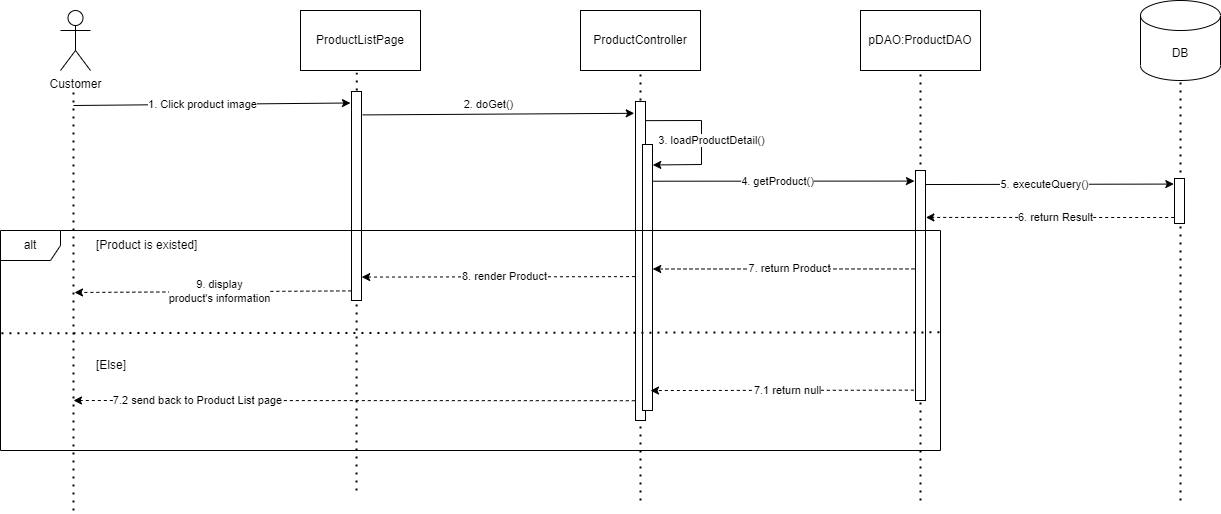

The diagram above was exported from draw.io. Its source (the exported page's mxGraphModel, read from the mxfile embedded in the PNG):
<mxGraphModel dx="2444" dy="932" grid="1" gridSize="10" guides="1" tooltips="1" connect="1" arrows="1" fold="1" page="1" pageScale="1" pageWidth="850" pageHeight="1100" math="0" shadow="0">
  <root>
    <mxCell id="0" />
    <mxCell id="1" parent="0" />
    <mxCell id="oHZJs8eeRiXXtyMh8pcy-1" value="Customer" style="shape=umlActor;verticalLabelPosition=bottom;verticalAlign=top;html=1;outlineConnect=0;" vertex="1" parent="1">
      <mxGeometry x="-280" y="50" width="30" height="60" as="geometry" />
    </mxCell>
    <mxCell id="oHZJs8eeRiXXtyMh8pcy-2" value="ProductController" style="rounded=0;whiteSpace=wrap;html=1;" vertex="1" parent="1">
      <mxGeometry x="240" y="50" width="120" height="60" as="geometry" />
    </mxCell>
    <mxCell id="oHZJs8eeRiXXtyMh8pcy-4" value="pDAO:ProductDAO" style="rounded=0;whiteSpace=wrap;html=1;" vertex="1" parent="1">
      <mxGeometry x="520" y="50" width="120" height="60" as="geometry" />
    </mxCell>
    <mxCell id="oHZJs8eeRiXXtyMh8pcy-6" value="DB" style="shape=cylinder3;whiteSpace=wrap;html=1;boundedLbl=1;backgroundOutline=1;size=15;" vertex="1" parent="1">
      <mxGeometry x="800" y="40" width="80" height="80" as="geometry" />
    </mxCell>
    <mxCell id="oHZJs8eeRiXXtyMh8pcy-7" value="" style="endArrow=none;dashed=1;html=1;dashPattern=1 3;strokeWidth=2;rounded=0;entryX=0.469;entryY=1.039;entryDx=0;entryDy=0;entryPerimeter=0;" edge="1" parent="1" target="oHZJs8eeRiXXtyMh8pcy-31">
      <mxGeometry width="50" height="50" relative="1" as="geometry">
        <mxPoint x="16" y="530" as="sourcePoint" />
        <mxPoint y="130" as="targetPoint" />
      </mxGeometry>
    </mxCell>
    <mxCell id="oHZJs8eeRiXXtyMh8pcy-8" value="" style="endArrow=none;dashed=1;html=1;dashPattern=1 3;strokeWidth=2;rounded=0;entryX=0.5;entryY=1;entryDx=0;entryDy=0;" edge="1" parent="1" target="oHZJs8eeRiXXtyMh8pcy-2">
      <mxGeometry width="50" height="50" relative="1" as="geometry">
        <mxPoint x="300" y="540" as="sourcePoint" />
        <mxPoint x="299.65999999999997" y="120" as="targetPoint" />
      </mxGeometry>
    </mxCell>
    <mxCell id="oHZJs8eeRiXXtyMh8pcy-9" value="" style="endArrow=none;dashed=1;html=1;dashPattern=1 3;strokeWidth=2;rounded=0;" edge="1" parent="1">
      <mxGeometry width="50" height="50" relative="1" as="geometry">
        <mxPoint x="580" y="540" as="sourcePoint" />
        <mxPoint x="580" y="110" as="targetPoint" />
      </mxGeometry>
    </mxCell>
    <mxCell id="oHZJs8eeRiXXtyMh8pcy-10" value="" style="endArrow=none;dashed=1;html=1;dashPattern=1 3;strokeWidth=2;rounded=0;entryX=0.5;entryY=1;entryDx=0;entryDy=0;entryPerimeter=0;" edge="1" parent="1" target="oHZJs8eeRiXXtyMh8pcy-6">
      <mxGeometry width="50" height="50" relative="1" as="geometry">
        <mxPoint x="840" y="540" as="sourcePoint" />
        <mxPoint x="840" y="130" as="targetPoint" />
      </mxGeometry>
    </mxCell>
    <mxCell id="oHZJs8eeRiXXtyMh8pcy-11" value="" style="rounded=0;whiteSpace=wrap;html=1;" vertex="1" parent="1">
      <mxGeometry x="295" y="141" width="10" height="319" as="geometry" />
    </mxCell>
    <mxCell id="oHZJs8eeRiXXtyMh8pcy-12" value="2. doGet()" style="endArrow=classic;html=1;rounded=0;exitX=1.113;exitY=0.112;exitDx=0;exitDy=0;exitPerimeter=0;entryX=-0.124;entryY=0.037;entryDx=0;entryDy=0;entryPerimeter=0;" edge="1" parent="1" source="oHZJs8eeRiXXtyMh8pcy-33" target="oHZJs8eeRiXXtyMh8pcy-11">
      <mxGeometry x="-0.0694" y="10" width="50" height="50" relative="1" as="geometry">
        <mxPoint x="30" y="153" as="sourcePoint" />
        <mxPoint x="290" y="153" as="targetPoint" />
        <mxPoint as="offset" />
      </mxGeometry>
    </mxCell>
    <mxCell id="oHZJs8eeRiXXtyMh8pcy-14" value="" style="rounded=0;whiteSpace=wrap;html=1;" vertex="1" parent="1">
      <mxGeometry x="575" y="210" width="10" height="230" as="geometry" />
    </mxCell>
    <mxCell id="oHZJs8eeRiXXtyMh8pcy-17" value="" style="rounded=0;whiteSpace=wrap;html=1;" vertex="1" parent="1">
      <mxGeometry x="834" y="218" width="10" height="45" as="geometry" />
    </mxCell>
    <mxCell id="oHZJs8eeRiXXtyMh8pcy-21" value="" style="rounded=0;whiteSpace=wrap;html=1;" vertex="1" parent="1">
      <mxGeometry x="302" y="184" width="10" height="266" as="geometry" />
    </mxCell>
    <mxCell id="oHZJs8eeRiXXtyMh8pcy-22" value="3. loadProductDetail()" style="endArrow=classic;html=1;rounded=0;entryX=1.032;entryY=0.077;entryDx=0;entryDy=0;entryPerimeter=0;exitX=1.026;exitY=0.06;exitDx=0;exitDy=0;exitPerimeter=0;" edge="1" parent="1" source="oHZJs8eeRiXXtyMh8pcy-11" target="oHZJs8eeRiXXtyMh8pcy-21">
      <mxGeometry x="0.02" y="10" width="50" height="50" relative="1" as="geometry">
        <mxPoint x="306" y="160" as="sourcePoint" />
        <mxPoint x="312.95000000000005" y="204.48199999999997" as="targetPoint" />
        <mxPoint as="offset" />
        <Array as="points">
          <mxPoint x="361" y="160" />
          <mxPoint x="361" y="204" />
        </Array>
      </mxGeometry>
    </mxCell>
    <mxCell id="oHZJs8eeRiXXtyMh8pcy-23" value="4. getProduct()" style="endArrow=classic;html=1;rounded=0;exitX=1.015;exitY=0.138;exitDx=0;exitDy=0;exitPerimeter=0;entryX=-0.105;entryY=0.046;entryDx=0;entryDy=0;entryPerimeter=0;" edge="1" parent="1" source="oHZJs8eeRiXXtyMh8pcy-21" target="oHZJs8eeRiXXtyMh8pcy-14">
      <mxGeometry x="-0.0439" width="50" height="50" relative="1" as="geometry">
        <mxPoint x="316.43000000000006" y="220.57499999999993" as="sourcePoint" />
        <mxPoint x="571" y="221" as="targetPoint" />
        <mxPoint as="offset" />
        <Array as="points" />
      </mxGeometry>
    </mxCell>
    <mxCell id="oHZJs8eeRiXXtyMh8pcy-25" value="5. executeQuery()" style="endArrow=classic;html=1;rounded=0;exitX=1.029;exitY=0.061;exitDx=0;exitDy=0;exitPerimeter=0;entryX=-0.067;entryY=0.124;entryDx=0;entryDy=0;entryPerimeter=0;" edge="1" parent="1" source="oHZJs8eeRiXXtyMh8pcy-14" target="oHZJs8eeRiXXtyMh8pcy-17">
      <mxGeometry x="-0.0439" width="50" height="50" relative="1" as="geometry">
        <mxPoint x="590" y="224" as="sourcePoint" />
        <mxPoint x="830" y="224" as="targetPoint" />
        <mxPoint as="offset" />
        <Array as="points" />
      </mxGeometry>
    </mxCell>
    <mxCell id="oHZJs8eeRiXXtyMh8pcy-27" value="6. return Result" style="endArrow=classic;html=1;rounded=0;entryX=1.038;entryY=0.204;entryDx=0;entryDy=0;entryPerimeter=0;dashed=1;exitX=-0.032;exitY=0.867;exitDx=0;exitDy=0;exitPerimeter=0;" edge="1" parent="1" source="oHZJs8eeRiXXtyMh8pcy-17" target="oHZJs8eeRiXXtyMh8pcy-14">
      <mxGeometry x="-0.0439" width="50" height="50" relative="1" as="geometry">
        <mxPoint x="826.44" y="257" as="sourcePoint" />
        <mxPoint x="585.0000000000001" y="256.62" as="targetPoint" />
        <mxPoint as="offset" />
        <Array as="points" />
      </mxGeometry>
    </mxCell>
    <mxCell id="oHZJs8eeRiXXtyMh8pcy-29" value="7. return Product" style="endArrow=classic;html=1;rounded=0;entryX=1.024;entryY=0.468;entryDx=0;entryDy=0;entryPerimeter=0;dashed=1;exitX=-0.099;exitY=0.428;exitDx=0;exitDy=0;exitPerimeter=0;" edge="1" parent="1" source="oHZJs8eeRiXXtyMh8pcy-14" target="oHZJs8eeRiXXtyMh8pcy-21">
      <mxGeometry x="-0.0439" width="50" height="50" relative="1" as="geometry">
        <mxPoint x="561.44" y="308.59" as="sourcePoint" />
        <mxPoint x="320.0000000000001" y="308.21" as="targetPoint" />
        <mxPoint as="offset" />
        <Array as="points" />
      </mxGeometry>
    </mxCell>
    <mxCell id="oHZJs8eeRiXXtyMh8pcy-30" value="7.1 return null" style="endArrow=classic;html=1;rounded=0;entryX=0.8;entryY=0.925;entryDx=0;entryDy=0;entryPerimeter=0;dashed=1;exitX=-0.167;exitY=0.955;exitDx=0;exitDy=0;exitPerimeter=0;" edge="1" parent="1" source="oHZJs8eeRiXXtyMh8pcy-14" target="oHZJs8eeRiXXtyMh8pcy-21">
      <mxGeometry x="-0.0439" width="50" height="50" relative="1" as="geometry">
        <mxPoint x="561.44" y="430.38" as="sourcePoint" />
        <mxPoint x="320.0000000000001" y="430" as="targetPoint" />
        <mxPoint as="offset" />
        <Array as="points" />
      </mxGeometry>
    </mxCell>
    <mxCell id="oHZJs8eeRiXXtyMh8pcy-31" value="ProductListPage" style="rounded=0;whiteSpace=wrap;html=1;" vertex="1" parent="1">
      <mxGeometry x="-40" y="50" width="120" height="60" as="geometry" />
    </mxCell>
    <mxCell id="oHZJs8eeRiXXtyMh8pcy-32" value="" style="endArrow=none;dashed=1;html=1;dashPattern=1 3;strokeWidth=2;rounded=0;entryX=0.469;entryY=1.039;entryDx=0;entryDy=0;entryPerimeter=0;" edge="1" parent="1">
      <mxGeometry width="50" height="50" relative="1" as="geometry">
        <mxPoint x="-267" y="550" as="sourcePoint" />
        <mxPoint x="-267" y="130" as="targetPoint" />
      </mxGeometry>
    </mxCell>
    <mxCell id="oHZJs8eeRiXXtyMh8pcy-33" value="" style="rounded=0;whiteSpace=wrap;html=1;" vertex="1" parent="1">
      <mxGeometry x="11" y="131" width="10" height="209" as="geometry" />
    </mxCell>
    <mxCell id="oHZJs8eeRiXXtyMh8pcy-34" value="1. Click product image" style="endArrow=classic;html=1;rounded=0;entryX=-0.104;entryY=0.055;entryDx=0;entryDy=0;entryPerimeter=0;" edge="1" parent="1" target="oHZJs8eeRiXXtyMh8pcy-33">
      <mxGeometry x="-0.0614" width="50" height="50" relative="1" as="geometry">
        <mxPoint x="-267" y="145" as="sourcePoint" />
        <mxPoint x="3.4299999999998363" y="142.704" as="targetPoint" />
        <mxPoint as="offset" />
      </mxGeometry>
    </mxCell>
    <mxCell id="oHZJs8eeRiXXtyMh8pcy-39" value="8. render Product" style="endArrow=classic;html=1;rounded=0;dashed=1;exitX=-0.048;exitY=0.549;exitDx=0;exitDy=0;exitPerimeter=0;entryX=1.02;entryY=0.888;entryDx=0;entryDy=0;entryPerimeter=0;" edge="1" parent="1" source="oHZJs8eeRiXXtyMh8pcy-11" target="oHZJs8eeRiXXtyMh8pcy-33">
      <mxGeometry x="-0.0439" width="50" height="50" relative="1" as="geometry">
        <mxPoint x="291.44000000000005" y="315.47999999999996" as="sourcePoint" />
        <mxPoint x="30" y="315" as="targetPoint" />
        <mxPoint as="offset" />
        <Array as="points" />
      </mxGeometry>
    </mxCell>
    <mxCell id="oHZJs8eeRiXXtyMh8pcy-40" value="9. display &lt;br&gt;product's information" style="endArrow=classic;html=1;rounded=0;dashed=1;exitX=-0.016;exitY=0.954;exitDx=0;exitDy=0;exitPerimeter=0;" edge="1" parent="1" source="oHZJs8eeRiXXtyMh8pcy-33">
      <mxGeometry x="-0.0463" width="50" height="50" relative="1" as="geometry">
        <mxPoint x="8.470000000000027" y="330.38599999999997" as="sourcePoint" />
        <mxPoint x="-266" y="332" as="targetPoint" />
        <mxPoint as="offset" />
        <Array as="points" />
      </mxGeometry>
    </mxCell>
    <mxCell id="oHZJs8eeRiXXtyMh8pcy-41" value="7.2 send back to Product List page" style="endArrow=classic;html=1;rounded=0;dashed=1;exitX=-0.067;exitY=0.938;exitDx=0;exitDy=0;exitPerimeter=0;" edge="1" parent="1" source="oHZJs8eeRiXXtyMh8pcy-11">
      <mxGeometry x="0.5567" width="50" height="50" relative="1" as="geometry">
        <mxPoint x="290" y="440" as="sourcePoint" />
        <mxPoint x="-267" y="440" as="targetPoint" />
        <mxPoint as="offset" />
        <Array as="points" />
      </mxGeometry>
    </mxCell>
    <mxCell id="oHZJs8eeRiXXtyMh8pcy-42" value="alt" style="shape=umlFrame;whiteSpace=wrap;html=1;pointerEvents=0;" vertex="1" parent="1">
      <mxGeometry x="-340" y="270" width="940" height="220" as="geometry" />
    </mxCell>
    <mxCell id="oHZJs8eeRiXXtyMh8pcy-43" value="[Product is existed]" style="text;strokeColor=none;fillColor=none;align=left;verticalAlign=middle;spacingLeft=4;spacingRight=4;overflow=hidden;points=[[0,0.5],[1,0.5]];portConstraint=eastwest;rotatable=0;whiteSpace=wrap;html=1;" vertex="1" parent="1">
      <mxGeometry x="-250" y="270" width="120" height="30" as="geometry" />
    </mxCell>
    <mxCell id="oHZJs8eeRiXXtyMh8pcy-44" value="[Else]" style="text;strokeColor=none;fillColor=none;align=left;verticalAlign=middle;spacingLeft=4;spacingRight=4;overflow=hidden;points=[[0,0.5],[1,0.5]];portConstraint=eastwest;rotatable=0;whiteSpace=wrap;html=1;" vertex="1" parent="1">
      <mxGeometry x="-250" y="390" width="50" height="30" as="geometry" />
    </mxCell>
    <mxCell id="oHZJs8eeRiXXtyMh8pcy-45" value="" style="endArrow=none;dashed=1;html=1;dashPattern=1 3;strokeWidth=2;rounded=0;exitX=0.001;exitY=0.467;exitDx=0;exitDy=0;exitPerimeter=0;entryX=1.002;entryY=0.463;entryDx=0;entryDy=0;entryPerimeter=0;" edge="1" parent="1" source="oHZJs8eeRiXXtyMh8pcy-42" target="oHZJs8eeRiXXtyMh8pcy-42">
      <mxGeometry width="50" height="50" relative="1" as="geometry">
        <mxPoint x="90" y="380" as="sourcePoint" />
        <mxPoint x="140" y="330" as="targetPoint" />
      </mxGeometry>
    </mxCell>
  </root>
</mxGraphModel>